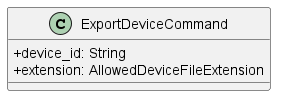

The diagram above was rendered by PlantUML. Its source (embedded in the PNG):
@startuml
skinparam classAttributeIconSize 0   
 class ExportDeviceCommand {
        + device_id: String
        + extension: AllowedDeviceFileExtension
    }
@enduml